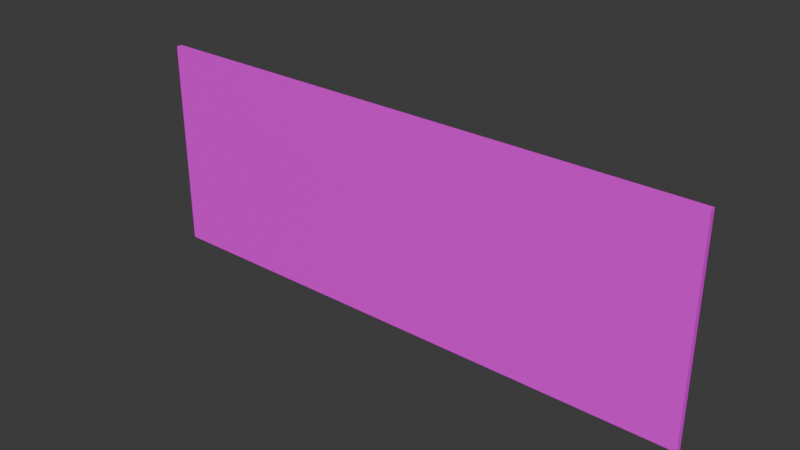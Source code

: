# Source: SignBakery01.blend  (saved by Blender 4.3.32; exported with 4.5.12 LTS)
import bpy
from mathutils import Matrix  # noqa: F401  (used for matrix-valued properties, if any)

bpy.ops.wm.read_factory_settings(use_empty=True)
scene = bpy.context.scene
scene.name = 'Scene'

# ---- collections
col_collection = bpy.data.collections.new('Collection'); scene.collection.children.link(col_collection)

# ---- images (referenced by path relative to the original .blend; pixels are not part of the script)
import os
ASSET_DIR = os.environ.get("B2B_ASSET_DIR", "")  # directory of the original .blend (textures are referenced by path, not embedded)
HERE = os.path.dirname(os.path.abspath(__file__))  # packed textures are extracted next to this script under _unpacked/

def load_image(name, relpath, width, height, colorspace="sRGB"):
    """Load a texture the original file referenced (path relative to the .blend, or extracted next to this script)."""
    p = next((c for c in (os.path.join(HERE, relpath), os.path.join(ASSET_DIR, relpath)) if relpath and os.path.exists(c)), "")
    if p:
        img = bpy.data.images.load(p, check_existing=True)
        img.name = name
    else:  # same state as the original file: an image datablock whose file is absent (Cycles renders it pink)
        img = bpy.data.images.new(name, width, height)
        img.source = "FILE"
        img.filepath = "//" + (relpath or name)
    img.colorspace_settings.name = colorspace
    return img
img_signbakery01_a_jpg = load_image('SignBakery01_a.jpg', 'SignBakery01_a.jpg', 1024, 1024, 'sRGB')

# ---- materials (node trees are filled in below, after node groups)
mat_primary = bpy.data.materials.new('Primary')
mat_primary.alpha_threshold = 0.0
mat_primary.roughness = 0.5
mat_primary.line_color = (0.0, 0.0, 0.0, 1.0)

# ---- material node trees
mat_primary.use_nodes = True; mat_primary.node_tree.nodes.clear()
_N = mat_primary.node_tree.nodes; _L = mat_primary.node_tree.links
n0 = _N.new('ShaderNodeOutputMaterial'); n0.name = 'Material Output'; n0.location = (300, 300)
n1 = _N.new('ShaderNodeBsdfPrincipled'); n1.name = 'Principled BSDF'; n1.location = (10, 300)
n1.inputs[3].default_value = 1.45
n2 = _N.new('ShaderNodeTexImage'); n2.name = 'Image Texture'; n2.location = (-280, 280)
n2.image = img_signbakery01_a_jpg
n2.interpolation = 'Closest'
_L.new(n1.outputs[0], n0.inputs[0])
_L.new(n2.outputs[0], n1.inputs[0])
n0.is_active_output = True

# ---- world
world_world = bpy.data.worlds.new('World'); scene.world = world_world
world_world.use_nodes = True; world_world.node_tree.nodes.clear()
_N = world_world.node_tree.nodes; _L = world_world.node_tree.links
n0 = _N.new('ShaderNodeOutputWorld'); n0.name = 'World Output'; n0.location = (300, 300)
n1 = _N.new('ShaderNodeBackground'); n1.name = 'Background'; n1.location = (10, 300)
n1.inputs[0].default_value = (0.05088, 0.05088, 0.05088, 1.0)
_L.new(n1.outputs[0], n0.inputs[0])
n0.is_active_output = True
world_world.color = (0.05088, 0.05088, 0.05088)
world_world.sun_shadow_jitter_overblur = 0.0

# ---- meshes
me_cube_001 = bpy.data.meshes.new('Cube.001')
me_cube_001.from_pydata([(-2.502, -0.025, -0.9342), (-2.502, -0.025, 0.9342), (-2.502, 0.025, -0.9342), (-2.502, 0.025, 0.9342), (2.502, -0.025, -0.9342), (2.502, -0.025, 0.9342), (2.502, 0.025, -0.9342), (2.502, 0.025, 0.9342)], [], [(0, 1, 3, 2), (2, 3, 7, 6), (6, 7, 5, 4), (4, 5, 1, 0), (2, 6, 4, 0), (7, 3, 1, 5)])
_uv = me_cube_001.uv_layers.new(name='UVMap')
_uv.uv.foreach_set('vector', [0.3596, 0.5, 0.6404, 0.5, 0.6404, 0.4844, 0.3596, 0.4844, 0.0, 0.0, 0.0, 0.4883, 1.0, 0.4883, 1.0, 0.0, 0.3596, 0.4844, 0.6404, 0.4844, 0.6404, 0.5, 0.3596, 0.5, 1.0, 0.5, 1.0, 1.0, 0.0, 1.0, 0.0, 0.5, 0.0, 0.5, 1.0, 0.5, 1.0, 0.4844, 0.0, 0.4844, 1.0, 0.5, 0.0, 0.5, 0.0, 0.4844, 1.0, 0.4844])
me_cube_001.materials.append(mat_primary)
me_cube_001.update()

# ---- objects
ob_signbakery01 = bpy.data.objects.new('SignBakery01', me_cube_001)

# ---- transforms, parenting, visibility, modifiers, constraints
ob_signbakery01.location = (0.0, 0.0, 0.0)

# ---- collection membership
col_collection.objects.link(ob_signbakery01)

# ---- scene / render settings (as saved in the file)
scene.frame_start = 1; scene.frame_end = 250; scene.frame_set(1)
scene.render.engine = 'BLENDER_EEVEE_NEXT'
bpy.context.view_layer.update()

# ---- added for rendering (the .blend has no active camera and no usable light): camera, sun
cam_auto = bpy.data.cameras.new('AutoCamera')
cam_auto.lens = 50.0
cam_auto.sensor_width = 36.0
cam_auto.clip_end = 1000.0
ob_auto_camera = bpy.data.objects.new('AutoCamera', cam_auto)
scene.collection.objects.link(ob_auto_camera)
ob_auto_camera.location = (4.94158, -5.9299, 3.95327)
ob_auto_camera.rotation_euler = (1.09748, -7.21219e-08, 0.694738)
scene.camera = ob_auto_camera
light_auto_sun = bpy.data.lights.new('AutoSun', 'SUN')
light_auto_sun.energy = 3.0
light_auto_sun.angle = 0.0523599
ob_auto_sun = bpy.data.objects.new('AutoSun', light_auto_sun)
scene.collection.objects.link(ob_auto_sun)
ob_auto_sun.rotation_euler = (0.872665, 0.174533, 0.523599)
bpy.context.view_layer.update()
